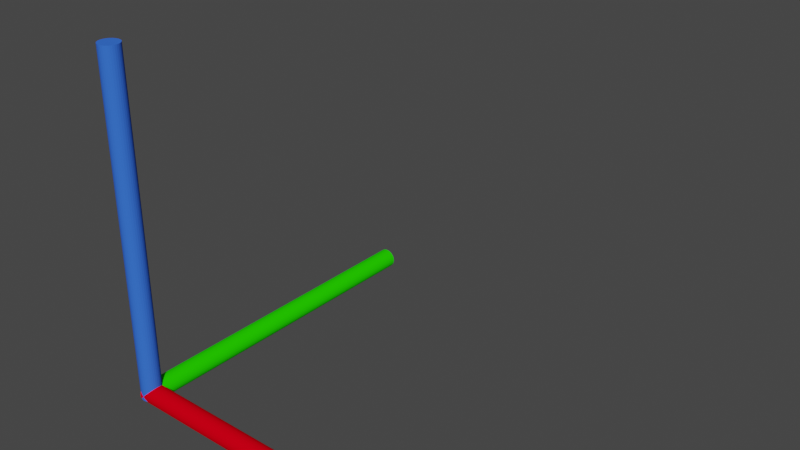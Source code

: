# Source: axis.blend  (saved by Blender 3.2.14; exported with 4.5.12 LTS)
import bpy
from mathutils import Matrix  # noqa: F401  (used for matrix-valued properties, if any)

bpy.ops.wm.read_factory_settings(use_empty=True)
scene = bpy.context.scene
scene.name = 'Scene'

# ---- collections
col_collection = bpy.data.collections.new('Collection'); scene.collection.children.link(col_collection)

# ---- materials (node trees are filled in below, after node groups)
mat_material_001 = bpy.data.materials.new('Material.001')
mat_material_001.use_transparent_shadow = False
mat_material_001.diffuse_color = (0.04034, 0.1516, 0.8, 1.0)
mat_material_002 = bpy.data.materials.new('Material.002')
mat_material_002.use_transparent_shadow = False
mat_material_002.diffuse_color = (0.01861, 0.8, 0.0, 1.0)
mat_material_003 = bpy.data.materials.new('Material.003')
mat_material_003.use_transparent_shadow = False
mat_material_003.diffuse_color = (0.8, 0.0, 0.008021, 1.0)

# ---- material node trees

# ---- world
world_world = bpy.data.worlds.new('World'); scene.world = world_world
world_world.use_nodes = True; world_world.node_tree.nodes.clear()
_N = world_world.node_tree.nodes; _L = world_world.node_tree.links
n0 = _N.new('ShaderNodeOutputWorld'); n0.name = 'World Output'; n0.location = (300, 300)
n1 = _N.new('ShaderNodeBackground'); n1.name = 'Background'; n1.location = (10, 300)
n1.inputs[0].default_value = (0.05088, 0.05088, 0.05088, 1.0)
_L.new(n1.outputs[0], n0.inputs[0])
n0.is_active_output = True
world_world.color = (0.05088, 0.05088, 0.05088)
world_world.use_sun_shadow = False
world_world.sun_shadow_jitter_overblur = 0.0

# ---- meshes
me_cylinder = bpy.data.meshes.new('Cylinder')
me_cylinder.from_pydata([(2.499e-09, 0.2194, -0.09134), (2.499e-09, 0.2194, 7.368), (0.0428, 0.2152, -0.09134), (0.0428, 0.2152, 7.368), (0.08396, 0.2027, -0.09134), (0.08396, 0.2027, 7.368), (0.1219, 0.1824, -0.09134), (0.1219, 0.1824, 7.368), (0.1551, 0.1551, -0.09134), (0.1551, 0.1551, 7.368), (0.1824, 0.1219, -0.09134), (0.1824, 0.1219, 7.368), (0.2027, 0.08396, -0.09134), (0.2027, 0.08396, 7.368), (0.2152, 0.0428, -0.09134), (0.2152, 0.0428, 7.368), (0.2194, -1.595e-09, -0.09134), (0.2194, -1.595e-09, 7.368), (0.2152, -0.0428, -0.09134), (0.2152, -0.0428, 7.368), (0.2027, -0.08396, -0.09134), (0.2027, -0.08396, 7.368), (0.1824, -0.1219, -0.09134), (0.1824, -0.1219, 7.368), (0.1551, -0.1551, -0.09134), (0.1551, -0.1551, 7.368), (0.1219, -0.1824, -0.09134), (0.1219, -0.1824, 7.368), (0.08396, -0.2027, -0.09134), (0.08396, -0.2027, 7.368), (0.0428, -0.2152, -0.09134), (0.0428, -0.2152, 7.368), (-1.668e-08, -0.2194, -0.09134), (-1.668e-08, -0.2194, 7.368), (-0.0428, -0.2152, -0.09134), (-0.0428, -0.2152, 7.368), (-0.08396, -0.2027, -0.09134), (-0.08396, -0.2027, 7.368), (-0.1219, -0.1824, -0.09134), (-0.1219, -0.1824, 7.368), (-0.1551, -0.1551, -0.09134), (-0.1551, -0.1551, 7.368), (-0.1824, -0.1219, -0.09134), (-0.1824, -0.1219, 7.368), (-0.2027, -0.08396, -0.09134), (-0.2027, -0.08396, 7.368), (-0.2152, -0.0428, -0.09134), (-0.2152, -0.0428, 7.368), (-0.2194, 1.061e-08, -0.09134), (-0.2194, 1.061e-08, 7.368), (-0.2152, 0.0428, -0.09134), (-0.2152, 0.0428, 7.368), (-0.2027, 0.08396, -0.09134), (-0.2027, 0.08396, 7.368), (-0.1824, 0.1219, -0.09134), (-0.1824, 0.1219, 7.368), (-0.1551, 0.1551, -0.09134), (-0.1551, 0.1551, 7.368), (-0.1219, 0.1824, -0.09134), (-0.1219, 0.1824, 7.368), (-0.08396, 0.2027, -0.09134), (-0.08396, 0.2027, 7.368), (-0.0428, 0.2152, -0.09134), (-0.0428, 0.2152, 7.368)], [], [(0, 1, 3, 2), (2, 3, 5, 4), (4, 5, 7, 6), (6, 7, 9, 8), (8, 9, 11, 10), (10, 11, 13, 12), (12, 13, 15, 14), (14, 15, 17, 16), (16, 17, 19, 18), (18, 19, 21, 20), (20, 21, 23, 22), (22, 23, 25, 24), (24, 25, 27, 26), (26, 27, 29, 28), (28, 29, 31, 30), (30, 31, 33, 32), (32, 33, 35, 34), (34, 35, 37, 36), (36, 37, 39, 38), (38, 39, 41, 40), (40, 41, 43, 42), (42, 43, 45, 44), (44, 45, 47, 46), (46, 47, 49, 48), (48, 49, 51, 50), (50, 51, 53, 52), (52, 53, 55, 54), (54, 55, 57, 56), (56, 57, 59, 58), (58, 59, 61, 60), (3, 1, 63, 61, 59, 57, 55, 53, 51, 49, 47, 45, 43, 41, 39, 37, 35, 33, 31, 29, 27, 25, 23, 21, 19, 17, 15, 13, 11, 9, 7, 5), (60, 61, 63, 62), (62, 63, 1, 0), (0, 2, 4, 6, 8, 10, 12, 14, 16, 18, 20, 22, 24, 26, 28, 30, 32, 34, 36, 38, 40, 42, 44, 46, 48, 50, 52, 54, 56, 58, 60, 62)])
_uv = me_cylinder.uv_layers.new(name='UVMap')
_uv.uv.foreach_set('vector', [1.0, 0.5, 1.0, 1.0, 0.9688, 1.0, 0.9688, 0.5, 0.9688, 0.5, 0.9688, 1.0, 0.9375, 1.0, 0.9375, 0.5, 0.9375, 0.5, 0.9375, 1.0, 0.9062, 1.0, 0.9062, 0.5, 0.9062, 0.5, 0.9062, 1.0, 0.875, 1.0, 0.875, 0.5, 0.875, 0.5, 0.875, 1.0, 0.8438, 1.0, 0.8438, 0.5, 0.8438, 0.5, 0.8438, 1.0, 0.8125, 1.0, 0.8125, 0.5, 0.8125, 0.5, 0.8125, 1.0, 0.7812, 1.0, 0.7812, 0.5, 0.7812, 0.5, 0.7812, 1.0, 0.75, 1.0, 0.75, 0.5, 0.75, 0.5, 0.75, 1.0, 0.7188, 1.0, 0.7188, 0.5, 0.7188, 0.5, 0.7188, 1.0, 0.6875, 1.0, 0.6875, 0.5, 0.6875, 0.5, 0.6875, 1.0, 0.6562, 1.0, 0.6562, 0.5, 0.6562, 0.5, 0.6562, 1.0, 0.625, 1.0, 0.625, 0.5, 0.625, 0.5, 0.625, 1.0, 0.5938, 1.0, 0.5938, 0.5, 0.5938, 0.5, 0.5938, 1.0, 0.5625, 1.0, 0.5625, 0.5, 0.5625, 0.5, 0.5625, 1.0, 0.5312, 1.0, 0.5312, 0.5, 0.5312, 0.5, 0.5312, 1.0, 0.5, 1.0, 0.5, 0.5, 0.5, 0.5, 0.5, 1.0, 0.4688, 1.0, 0.4688, 0.5, 0.4688, 0.5, 0.4688, 1.0, 0.4375, 1.0, 0.4375, 0.5, 0.4375, 0.5, 0.4375, 1.0, 0.4062, 1.0, 0.4062, 0.5, 0.4062, 0.5, 0.4062, 1.0, 0.375, 1.0, 0.375, 0.5, 0.375, 0.5, 0.375, 1.0, 0.3438, 1.0, 0.3438, 0.5, 0.3438, 0.5, 0.3438, 1.0, 0.3125, 1.0, 0.3125, 0.5, 0.3125, 0.5, 0.3125, 1.0, 0.2812, 1.0, 0.2812, 0.5, 0.2812, 0.5, 0.2812, 1.0, 0.25, 1.0, 0.25, 0.5, 0.25, 0.5, 0.25, 1.0, 0.2188, 1.0, 0.2188, 0.5, 0.2188, 0.5, 0.2188, 1.0, 0.1875, 1.0, 0.1875, 0.5, 0.1875, 0.5, 0.1875, 1.0, 0.1562, 1.0, 0.1562, 0.5, 0.1562, 0.5, 0.1562, 1.0, 0.125, 1.0, 0.125, 0.5, 0.125, 0.5, 0.125, 1.0, 0.09375, 1.0, 0.09375, 0.5, 0.09375, 0.5, 0.09375, 1.0, 0.0625, 1.0, 0.0625, 0.5, 0.9688, 1.0, 1.0, 1.0, 0.03125, 1.0, 0.0625, 1.0, 0.09375, 1.0, 0.125, 1.0, 0.1562, 1.0, 0.1875, 1.0, 0.2188, 1.0, 0.25, 1.0, 0.2812, 1.0, 0.3125, 1.0, 0.3438, 1.0, 0.375, 1.0, 0.4062, 1.0, 0.4375, 1.0, 0.4688, 1.0, 0.5, 1.0, 0.5312, 1.0, 0.5625, 1.0, 0.5938, 1.0, 0.625, 1.0, 0.6562, 1.0, 0.6875, 1.0, 0.7188, 1.0, 0.75, 1.0, 0.7812, 1.0, 0.8125, 1.0, 0.8438, 1.0, 0.875, 1.0, 0.9062, 1.0, 0.9375, 1.0, 0.0625, 0.5, 0.0625, 1.0, 0.03125, 1.0, 0.03125, 0.5, 0.03125, 0.5, 0.03125, 1.0, 0.0, 1.0, 0.0, 0.5, 0.75, 0.49, 0.7968, 0.4854, 0.8418, 0.4717, 0.8833, 0.4496, 0.9197, 0.4197, 0.9496, 0.3833, 0.9717, 0.3418, 0.9854, 0.2968, 0.99, 0.25, 0.9854, 0.2032, 0.9717, 0.1582, 0.9496, 0.1167, 0.9197, 0.08029, 0.8833, 0.05045, 0.8418, 0.02827, 0.7968, 0.01461, 0.75, 0.01, 0.7032, 0.01461, 0.6582, 0.02827, 0.6167, 0.05045, 0.5803, 0.08029, 0.5504, 0.1167, 0.5283, 0.1582, 0.5146, 0.2032, 0.51, 0.25, 0.5146, 0.2968, 0.5283, 0.3418, 0.5504, 0.3833, 0.5803, 0.4197, 0.6167, 0.4496, 0.6582, 0.4717, 0.7032, 0.4854])
me_cylinder.materials.append(mat_material_001)
me_cylinder.update()
me_cylinder_001 = bpy.data.meshes.new('Cylinder.001')
me_cylinder_001.from_pydata([(2.499e-09, 0.2194, -0.09134), (2.499e-09, 0.2194, 7.368), (0.0428, 0.2152, -0.09134), (0.0428, 0.2152, 7.368), (0.08396, 0.2027, -0.09134), (0.08396, 0.2027, 7.368), (0.1219, 0.1824, -0.09134), (0.1219, 0.1824, 7.368), (0.1551, 0.1551, -0.09134), (0.1551, 0.1551, 7.368), (0.1824, 0.1219, -0.09134), (0.1824, 0.1219, 7.368), (0.2027, 0.08396, -0.09134), (0.2027, 0.08396, 7.368), (0.2152, 0.0428, -0.09134), (0.2152, 0.0428, 7.368), (0.2194, -1.595e-09, -0.09134), (0.2194, -1.595e-09, 7.368), (0.2152, -0.0428, -0.09134), (0.2152, -0.0428, 7.368), (0.2027, -0.08396, -0.09134), (0.2027, -0.08396, 7.368), (0.1824, -0.1219, -0.09134), (0.1824, -0.1219, 7.368), (0.1551, -0.1551, -0.09134), (0.1551, -0.1551, 7.368), (0.1219, -0.1824, -0.09134), (0.1219, -0.1824, 7.368), (0.08396, -0.2027, -0.09134), (0.08396, -0.2027, 7.368), (0.0428, -0.2152, -0.09134), (0.0428, -0.2152, 7.368), (-1.668e-08, -0.2194, -0.09134), (-1.668e-08, -0.2194, 7.368), (-0.0428, -0.2152, -0.09134), (-0.0428, -0.2152, 7.368), (-0.08396, -0.2027, -0.09134), (-0.08396, -0.2027, 7.368), (-0.1219, -0.1824, -0.09134), (-0.1219, -0.1824, 7.368), (-0.1551, -0.1551, -0.09134), (-0.1551, -0.1551, 7.368), (-0.1824, -0.1219, -0.09134), (-0.1824, -0.1219, 7.368), (-0.2027, -0.08396, -0.09134), (-0.2027, -0.08396, 7.368), (-0.2152, -0.0428, -0.09134), (-0.2152, -0.0428, 7.368), (-0.2194, 1.061e-08, -0.09134), (-0.2194, 1.061e-08, 7.368), (-0.2152, 0.0428, -0.09134), (-0.2152, 0.0428, 7.368), (-0.2027, 0.08396, -0.09134), (-0.2027, 0.08396, 7.368), (-0.1824, 0.1219, -0.09134), (-0.1824, 0.1219, 7.368), (-0.1551, 0.1551, -0.09134), (-0.1551, 0.1551, 7.368), (-0.1219, 0.1824, -0.09134), (-0.1219, 0.1824, 7.368), (-0.08396, 0.2027, -0.09134), (-0.08396, 0.2027, 7.368), (-0.0428, 0.2152, -0.09134), (-0.0428, 0.2152, 7.368)], [], [(0, 1, 3, 2), (2, 3, 5, 4), (4, 5, 7, 6), (6, 7, 9, 8), (8, 9, 11, 10), (10, 11, 13, 12), (12, 13, 15, 14), (14, 15, 17, 16), (16, 17, 19, 18), (18, 19, 21, 20), (20, 21, 23, 22), (22, 23, 25, 24), (24, 25, 27, 26), (26, 27, 29, 28), (28, 29, 31, 30), (30, 31, 33, 32), (32, 33, 35, 34), (34, 35, 37, 36), (36, 37, 39, 38), (38, 39, 41, 40), (40, 41, 43, 42), (42, 43, 45, 44), (44, 45, 47, 46), (46, 47, 49, 48), (48, 49, 51, 50), (50, 51, 53, 52), (52, 53, 55, 54), (54, 55, 57, 56), (56, 57, 59, 58), (58, 59, 61, 60), (3, 1, 63, 61, 59, 57, 55, 53, 51, 49, 47, 45, 43, 41, 39, 37, 35, 33, 31, 29, 27, 25, 23, 21, 19, 17, 15, 13, 11, 9, 7, 5), (60, 61, 63, 62), (62, 63, 1, 0), (0, 2, 4, 6, 8, 10, 12, 14, 16, 18, 20, 22, 24, 26, 28, 30, 32, 34, 36, 38, 40, 42, 44, 46, 48, 50, 52, 54, 56, 58, 60, 62)])
_uv = me_cylinder_001.uv_layers.new(name='UVMap')
_uv.uv.foreach_set('vector', [1.0, 0.5, 1.0, 1.0, 0.9688, 1.0, 0.9688, 0.5, 0.9688, 0.5, 0.9688, 1.0, 0.9375, 1.0, 0.9375, 0.5, 0.9375, 0.5, 0.9375, 1.0, 0.9062, 1.0, 0.9062, 0.5, 0.9062, 0.5, 0.9062, 1.0, 0.875, 1.0, 0.875, 0.5, 0.875, 0.5, 0.875, 1.0, 0.8438, 1.0, 0.8438, 0.5, 0.8438, 0.5, 0.8438, 1.0, 0.8125, 1.0, 0.8125, 0.5, 0.8125, 0.5, 0.8125, 1.0, 0.7812, 1.0, 0.7812, 0.5, 0.7812, 0.5, 0.7812, 1.0, 0.75, 1.0, 0.75, 0.5, 0.75, 0.5, 0.75, 1.0, 0.7188, 1.0, 0.7188, 0.5, 0.7188, 0.5, 0.7188, 1.0, 0.6875, 1.0, 0.6875, 0.5, 0.6875, 0.5, 0.6875, 1.0, 0.6562, 1.0, 0.6562, 0.5, 0.6562, 0.5, 0.6562, 1.0, 0.625, 1.0, 0.625, 0.5, 0.625, 0.5, 0.625, 1.0, 0.5938, 1.0, 0.5938, 0.5, 0.5938, 0.5, 0.5938, 1.0, 0.5625, 1.0, 0.5625, 0.5, 0.5625, 0.5, 0.5625, 1.0, 0.5312, 1.0, 0.5312, 0.5, 0.5312, 0.5, 0.5312, 1.0, 0.5, 1.0, 0.5, 0.5, 0.5, 0.5, 0.5, 1.0, 0.4688, 1.0, 0.4688, 0.5, 0.4688, 0.5, 0.4688, 1.0, 0.4375, 1.0, 0.4375, 0.5, 0.4375, 0.5, 0.4375, 1.0, 0.4062, 1.0, 0.4062, 0.5, 0.4062, 0.5, 0.4062, 1.0, 0.375, 1.0, 0.375, 0.5, 0.375, 0.5, 0.375, 1.0, 0.3438, 1.0, 0.3438, 0.5, 0.3438, 0.5, 0.3438, 1.0, 0.3125, 1.0, 0.3125, 0.5, 0.3125, 0.5, 0.3125, 1.0, 0.2812, 1.0, 0.2812, 0.5, 0.2812, 0.5, 0.2812, 1.0, 0.25, 1.0, 0.25, 0.5, 0.25, 0.5, 0.25, 1.0, 0.2188, 1.0, 0.2188, 0.5, 0.2188, 0.5, 0.2188, 1.0, 0.1875, 1.0, 0.1875, 0.5, 0.1875, 0.5, 0.1875, 1.0, 0.1562, 1.0, 0.1562, 0.5, 0.1562, 0.5, 0.1562, 1.0, 0.125, 1.0, 0.125, 0.5, 0.125, 0.5, 0.125, 1.0, 0.09375, 1.0, 0.09375, 0.5, 0.09375, 0.5, 0.09375, 1.0, 0.0625, 1.0, 0.0625, 0.5, 0.9688, 1.0, 1.0, 1.0, 0.03125, 1.0, 0.0625, 1.0, 0.09375, 1.0, 0.125, 1.0, 0.1562, 1.0, 0.1875, 1.0, 0.2188, 1.0, 0.25, 1.0, 0.2812, 1.0, 0.3125, 1.0, 0.3438, 1.0, 0.375, 1.0, 0.4062, 1.0, 0.4375, 1.0, 0.4688, 1.0, 0.5, 1.0, 0.5312, 1.0, 0.5625, 1.0, 0.5938, 1.0, 0.625, 1.0, 0.6562, 1.0, 0.6875, 1.0, 0.7188, 1.0, 0.75, 1.0, 0.7812, 1.0, 0.8125, 1.0, 0.8438, 1.0, 0.875, 1.0, 0.9062, 1.0, 0.9375, 1.0, 0.0625, 0.5, 0.0625, 1.0, 0.03125, 1.0, 0.03125, 0.5, 0.03125, 0.5, 0.03125, 1.0, 0.0, 1.0, 0.0, 0.5, 0.75, 0.49, 0.7968, 0.4854, 0.8418, 0.4717, 0.8833, 0.4496, 0.9197, 0.4197, 0.9496, 0.3833, 0.9717, 0.3418, 0.9854, 0.2968, 0.99, 0.25, 0.9854, 0.2032, 0.9717, 0.1582, 0.9496, 0.1167, 0.9197, 0.08029, 0.8833, 0.05045, 0.8418, 0.02827, 0.7968, 0.01461, 0.75, 0.01, 0.7032, 0.01461, 0.6582, 0.02827, 0.6167, 0.05045, 0.5803, 0.08029, 0.5504, 0.1167, 0.5283, 0.1582, 0.5146, 0.2032, 0.51, 0.25, 0.5146, 0.2968, 0.5283, 0.3418, 0.5504, 0.3833, 0.5803, 0.4197, 0.6167, 0.4496, 0.6582, 0.4717, 0.7032, 0.4854])
me_cylinder_001.materials.append(mat_material_002)
me_cylinder_001.update()
me_cylinder_002 = bpy.data.meshes.new('Cylinder.002')
me_cylinder_002.from_pydata([(2.499e-09, 0.2194, -0.09134), (2.499e-09, 0.2194, 7.368), (0.0428, 0.2152, -0.09134), (0.0428, 0.2152, 7.368), (0.08396, 0.2027, -0.09134), (0.08396, 0.2027, 7.368), (0.1219, 0.1824, -0.09134), (0.1219, 0.1824, 7.368), (0.1551, 0.1551, -0.09134), (0.1551, 0.1551, 7.368), (0.1824, 0.1219, -0.09134), (0.1824, 0.1219, 7.368), (0.2027, 0.08396, -0.09134), (0.2027, 0.08396, 7.368), (0.2152, 0.0428, -0.09134), (0.2152, 0.0428, 7.368), (0.2194, -1.595e-09, -0.09134), (0.2194, -1.595e-09, 7.368), (0.2152, -0.0428, -0.09134), (0.2152, -0.0428, 7.368), (0.2027, -0.08396, -0.09134), (0.2027, -0.08396, 7.368), (0.1824, -0.1219, -0.09134), (0.1824, -0.1219, 7.368), (0.1551, -0.1551, -0.09134), (0.1551, -0.1551, 7.368), (0.1219, -0.1824, -0.09134), (0.1219, -0.1824, 7.368), (0.08396, -0.2027, -0.09134), (0.08396, -0.2027, 7.368), (0.0428, -0.2152, -0.09134), (0.0428, -0.2152, 7.368), (-1.668e-08, -0.2194, -0.09134), (-1.668e-08, -0.2194, 7.368), (-0.0428, -0.2152, -0.09134), (-0.0428, -0.2152, 7.368), (-0.08396, -0.2027, -0.09134), (-0.08396, -0.2027, 7.368), (-0.1219, -0.1824, -0.09134), (-0.1219, -0.1824, 7.368), (-0.1551, -0.1551, -0.09134), (-0.1551, -0.1551, 7.368), (-0.1824, -0.1219, -0.09134), (-0.1824, -0.1219, 7.368), (-0.2027, -0.08396, -0.09134), (-0.2027, -0.08396, 7.368), (-0.2152, -0.0428, -0.09134), (-0.2152, -0.0428, 7.368), (-0.2194, 1.061e-08, -0.09134), (-0.2194, 1.061e-08, 7.368), (-0.2152, 0.0428, -0.09134), (-0.2152, 0.0428, 7.368), (-0.2027, 0.08396, -0.09134), (-0.2027, 0.08396, 7.368), (-0.1824, 0.1219, -0.09134), (-0.1824, 0.1219, 7.368), (-0.1551, 0.1551, -0.09134), (-0.1551, 0.1551, 7.368), (-0.1219, 0.1824, -0.09134), (-0.1219, 0.1824, 7.368), (-0.08396, 0.2027, -0.09134), (-0.08396, 0.2027, 7.368), (-0.0428, 0.2152, -0.09134), (-0.0428, 0.2152, 7.368)], [], [(0, 1, 3, 2), (2, 3, 5, 4), (4, 5, 7, 6), (6, 7, 9, 8), (8, 9, 11, 10), (10, 11, 13, 12), (12, 13, 15, 14), (14, 15, 17, 16), (16, 17, 19, 18), (18, 19, 21, 20), (20, 21, 23, 22), (22, 23, 25, 24), (24, 25, 27, 26), (26, 27, 29, 28), (28, 29, 31, 30), (30, 31, 33, 32), (32, 33, 35, 34), (34, 35, 37, 36), (36, 37, 39, 38), (38, 39, 41, 40), (40, 41, 43, 42), (42, 43, 45, 44), (44, 45, 47, 46), (46, 47, 49, 48), (48, 49, 51, 50), (50, 51, 53, 52), (52, 53, 55, 54), (54, 55, 57, 56), (56, 57, 59, 58), (58, 59, 61, 60), (3, 1, 63, 61, 59, 57, 55, 53, 51, 49, 47, 45, 43, 41, 39, 37, 35, 33, 31, 29, 27, 25, 23, 21, 19, 17, 15, 13, 11, 9, 7, 5), (60, 61, 63, 62), (62, 63, 1, 0), (0, 2, 4, 6, 8, 10, 12, 14, 16, 18, 20, 22, 24, 26, 28, 30, 32, 34, 36, 38, 40, 42, 44, 46, 48, 50, 52, 54, 56, 58, 60, 62)])
_uv = me_cylinder_002.uv_layers.new(name='UVMap')
_uv.uv.foreach_set('vector', [1.0, 0.5, 1.0, 1.0, 0.9688, 1.0, 0.9688, 0.5, 0.9688, 0.5, 0.9688, 1.0, 0.9375, 1.0, 0.9375, 0.5, 0.9375, 0.5, 0.9375, 1.0, 0.9062, 1.0, 0.9062, 0.5, 0.9062, 0.5, 0.9062, 1.0, 0.875, 1.0, 0.875, 0.5, 0.875, 0.5, 0.875, 1.0, 0.8438, 1.0, 0.8438, 0.5, 0.8438, 0.5, 0.8438, 1.0, 0.8125, 1.0, 0.8125, 0.5, 0.8125, 0.5, 0.8125, 1.0, 0.7812, 1.0, 0.7812, 0.5, 0.7812, 0.5, 0.7812, 1.0, 0.75, 1.0, 0.75, 0.5, 0.75, 0.5, 0.75, 1.0, 0.7188, 1.0, 0.7188, 0.5, 0.7188, 0.5, 0.7188, 1.0, 0.6875, 1.0, 0.6875, 0.5, 0.6875, 0.5, 0.6875, 1.0, 0.6562, 1.0, 0.6562, 0.5, 0.6562, 0.5, 0.6562, 1.0, 0.625, 1.0, 0.625, 0.5, 0.625, 0.5, 0.625, 1.0, 0.5938, 1.0, 0.5938, 0.5, 0.5938, 0.5, 0.5938, 1.0, 0.5625, 1.0, 0.5625, 0.5, 0.5625, 0.5, 0.5625, 1.0, 0.5312, 1.0, 0.5312, 0.5, 0.5312, 0.5, 0.5312, 1.0, 0.5, 1.0, 0.5, 0.5, 0.5, 0.5, 0.5, 1.0, 0.4688, 1.0, 0.4688, 0.5, 0.4688, 0.5, 0.4688, 1.0, 0.4375, 1.0, 0.4375, 0.5, 0.4375, 0.5, 0.4375, 1.0, 0.4062, 1.0, 0.4062, 0.5, 0.4062, 0.5, 0.4062, 1.0, 0.375, 1.0, 0.375, 0.5, 0.375, 0.5, 0.375, 1.0, 0.3438, 1.0, 0.3438, 0.5, 0.3438, 0.5, 0.3438, 1.0, 0.3125, 1.0, 0.3125, 0.5, 0.3125, 0.5, 0.3125, 1.0, 0.2812, 1.0, 0.2812, 0.5, 0.2812, 0.5, 0.2812, 1.0, 0.25, 1.0, 0.25, 0.5, 0.25, 0.5, 0.25, 1.0, 0.2188, 1.0, 0.2188, 0.5, 0.2188, 0.5, 0.2188, 1.0, 0.1875, 1.0, 0.1875, 0.5, 0.1875, 0.5, 0.1875, 1.0, 0.1562, 1.0, 0.1562, 0.5, 0.1562, 0.5, 0.1562, 1.0, 0.125, 1.0, 0.125, 0.5, 0.125, 0.5, 0.125, 1.0, 0.09375, 1.0, 0.09375, 0.5, 0.09375, 0.5, 0.09375, 1.0, 0.0625, 1.0, 0.0625, 0.5, 0.9688, 1.0, 1.0, 1.0, 0.03125, 1.0, 0.0625, 1.0, 0.09375, 1.0, 0.125, 1.0, 0.1562, 1.0, 0.1875, 1.0, 0.2188, 1.0, 0.25, 1.0, 0.2812, 1.0, 0.3125, 1.0, 0.3438, 1.0, 0.375, 1.0, 0.4062, 1.0, 0.4375, 1.0, 0.4688, 1.0, 0.5, 1.0, 0.5312, 1.0, 0.5625, 1.0, 0.5938, 1.0, 0.625, 1.0, 0.6562, 1.0, 0.6875, 1.0, 0.7188, 1.0, 0.75, 1.0, 0.7812, 1.0, 0.8125, 1.0, 0.8438, 1.0, 0.875, 1.0, 0.9062, 1.0, 0.9375, 1.0, 0.0625, 0.5, 0.0625, 1.0, 0.03125, 1.0, 0.03125, 0.5, 0.03125, 0.5, 0.03125, 1.0, 0.0, 1.0, 0.0, 0.5, 0.75, 0.49, 0.7968, 0.4854, 0.8418, 0.4717, 0.8833, 0.4496, 0.9197, 0.4197, 0.9496, 0.3833, 0.9717, 0.3418, 0.9854, 0.2968, 0.99, 0.25, 0.9854, 0.2032, 0.9717, 0.1582, 0.9496, 0.1167, 0.9197, 0.08029, 0.8833, 0.05045, 0.8418, 0.02827, 0.7968, 0.01461, 0.75, 0.01, 0.7032, 0.01461, 0.6582, 0.02827, 0.6167, 0.05045, 0.5803, 0.08029, 0.5504, 0.1167, 0.5283, 0.1582, 0.5146, 0.2032, 0.51, 0.25, 0.5146, 0.2968, 0.5283, 0.3418, 0.5504, 0.3833, 0.5803, 0.4197, 0.6167, 0.4496, 0.6582, 0.4717, 0.7032, 0.4854])
me_cylinder_002.materials.append(mat_material_003)
me_cylinder_002.update()

# ---- objects
ob_cylinder = bpy.data.objects.new('Cylinder', me_cylinder)
ob_cylinder_001 = bpy.data.objects.new('Cylinder.001', me_cylinder_001)
ob_cylinder_002 = bpy.data.objects.new('Cylinder.002', me_cylinder_002)

# ---- transforms, parenting, visibility, modifiers, constraints
ob_cylinder.location = (0.0, 0.0, 0.0)
ob_cylinder.scale = (0.1818, 0.1818, 0.1818)
ob_cylinder_001.location = (0.0, 0.0, 0.0)
ob_cylinder_001.rotation_euler = (1.571, -0.0, 3.142)
ob_cylinder_001.scale = (0.1818, 0.1818, 0.1818)
ob_cylinder_002.location = (0.0, 0.0, 0.0)
ob_cylinder_002.rotation_euler = (-0.0, 1.571, 0.0)
ob_cylinder_002.scale = (0.1818, 0.1818, 0.1818)

# ---- collection membership
col_collection.objects.link(ob_cylinder)
col_collection.objects.link(ob_cylinder_001)
col_collection.objects.link(ob_cylinder_002)

# ---- scene / render settings (as saved in the file)
scene.frame_start = 1; scene.frame_end = 250; scene.frame_set(1)
scene.render.engine = 'BLENDER_EEVEE_NEXT'
scene.cycles.sampling_pattern = 'TABULATED_SOBOL'
scene.cycles.use_light_tree = False
scene.view_settings.view_transform = 'Filmic'
bpy.context.view_layer.update()

# ---- added for rendering (the .blend has no active camera and no usable light): camera, sun
cam_auto = bpy.data.cameras.new('AutoCamera')
cam_auto.lens = 50.0
cam_auto.sensor_width = 36.0
cam_auto.clip_end = 1000.0
ob_auto_camera = bpy.data.objects.new('AutoCamera', cam_auto)
scene.collection.objects.link(ob_auto_camera)
ob_auto_camera.location = (2.86093, -2.00325, 2.41874)
ob_auto_camera.rotation_euler = (1.09748, -7.21219e-08, 0.694738)
scene.camera = ob_auto_camera
light_auto_sun = bpy.data.lights.new('AutoSun', 'SUN')
light_auto_sun.energy = 3.0
light_auto_sun.angle = 0.0523599
ob_auto_sun = bpy.data.objects.new('AutoSun', light_auto_sun)
scene.collection.objects.link(ob_auto_sun)
ob_auto_sun.rotation_euler = (0.872665, 0.174533, 0.523599)
bpy.context.view_layer.update()
